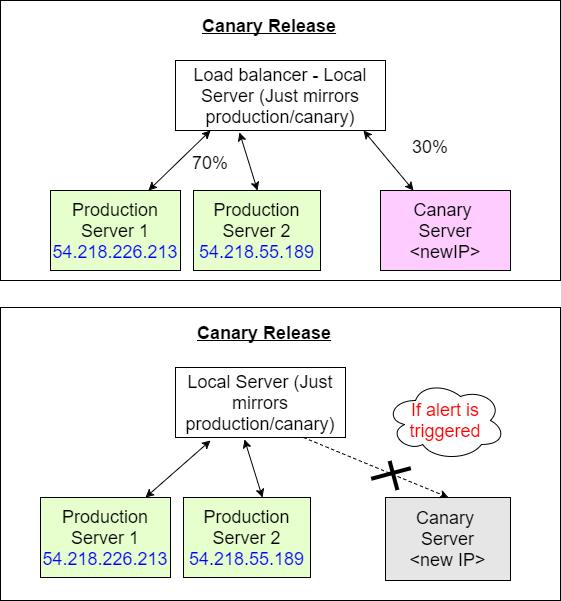

The diagram above was exported from draw.io. Its source (the exported page's mxGraphModel, read from the mxfile embedded in the PNG):
<mxGraphModel dx="872" dy="384" grid="1" gridSize="10" guides="1" tooltips="1" connect="1" arrows="1" fold="1" page="1" pageScale="1" pageWidth="826" pageHeight="1169" background="#ffffff" math="0" shadow="0">
  <root>
    <mxCell id="0" />
    <mxCell id="1" parent="0" />
    <mxCell id="45" value="" style="whiteSpace=wrap;html=1;strokeWidth=1;fillColor=#FFFFFF;fontSize=18;fontColor=#FF0000;" vertex="1" parent="1">
      <mxGeometry x="160" y="40" width="560" height="280" as="geometry" />
    </mxCell>
    <mxCell id="39" value="" style="whiteSpace=wrap;html=1;strokeWidth=1;fontSize=18;fontColor=#FF0000;" vertex="1" parent="1">
      <mxGeometry x="160" y="347" width="560" height="293" as="geometry" />
    </mxCell>
    <mxCell id="2" value="&lt;font color=&quot;#000000&quot;&gt;&lt;u&gt;&lt;b&gt;Canary Release&lt;/b&gt;&lt;/u&gt;&lt;/font&gt;" style="text;html=1;resizable=0;points=[];autosize=1;align=left;verticalAlign=top;spacingTop=-4;fontSize=18;fontColor=#FF0000;" vertex="1" parent="1">
      <mxGeometry x="360" y="53" width="150" height="20" as="geometry" />
    </mxCell>
    <mxCell id="3" value="&lt;font color=&quot;#000000&quot;&gt;Production Server 1&lt;/font&gt;&lt;div&gt;&lt;font color=&quot;#0000ff&quot;&gt;54.218.226.213&lt;/font&gt;&lt;/div&gt;" style="whiteSpace=wrap;html=1;strokeWidth=1;fontSize=18;fontColor=#FF0000;fillColor=#E6FFCC;" vertex="1" parent="1">
      <mxGeometry x="210" y="230" width="130" height="80" as="geometry" />
    </mxCell>
    <mxCell id="4" value="&lt;font color=&quot;#000000&quot;&gt;Canary&amp;nbsp;&lt;/font&gt;&lt;div&gt;&lt;font color=&quot;#000000&quot;&gt;Server&lt;/font&gt;&lt;/div&gt;&lt;div&gt;&lt;font color=&quot;#000000&quot;&gt;&amp;lt;newIP&amp;gt;&lt;/font&gt;&lt;/div&gt;" style="whiteSpace=wrap;html=1;strokeWidth=1;fontSize=18;fontColor=#FF0000;fillColor=#FFCCFF;" vertex="1" parent="1">
      <mxGeometry x="540" y="230" width="130" height="80" as="geometry" />
    </mxCell>
    <mxCell id="8" value="&lt;font color=&quot;#000000&quot;&gt;Load balancer - Local Server (Just mirrors production/canary)&lt;/font&gt;" style="whiteSpace=wrap;html=1;strokeWidth=1;fontSize=18;fontColor=#FF0000;" vertex="1" parent="1">
      <mxGeometry x="335" y="100" width="210" height="70" as="geometry" />
    </mxCell>
    <mxCell id="14" value="If alert is triggered" style="ellipse;shape=cloud;whiteSpace=wrap;html=1;strokeWidth=1;fontSize=18;fontColor=#FF0000;" vertex="1" parent="1">
      <mxGeometry x="545" y="420" width="120" height="80" as="geometry" />
    </mxCell>
    <mxCell id="19" value="&lt;font color=&quot;#000000&quot;&gt;&lt;b&gt;&lt;u&gt;Canary Release&lt;/u&gt;&lt;/b&gt;&lt;/font&gt;" style="text;html=1;resizable=0;points=[];autosize=1;align=left;verticalAlign=top;spacingTop=-4;fontSize=18;fontColor=#FF0000;" vertex="1" parent="1">
      <mxGeometry x="355" y="360" width="150" height="20" as="geometry" />
    </mxCell>
    <mxCell id="21" value="&lt;font color=&quot;#000000&quot;&gt;Canary&amp;nbsp;&lt;/font&gt;&lt;div&gt;&lt;font color=&quot;#000000&quot;&gt;Server&lt;/font&gt;&lt;/div&gt;&lt;div&gt;&lt;font color=&quot;#000000&quot;&gt;&amp;lt;new IP&amp;gt;&lt;/font&gt;&lt;/div&gt;" style="whiteSpace=wrap;html=1;strokeWidth=1;fontSize=18;fontColor=#FF0000;fillColor=#E6E6E6;" vertex="1" parent="1">
      <mxGeometry x="545" y="537" width="125" height="83" as="geometry" />
    </mxCell>
    <mxCell id="23" value="&lt;font color=&quot;#000000&quot;&gt;Local Server (Just mirrors production/canary)&lt;/font&gt;" style="whiteSpace=wrap;html=1;strokeWidth=1;fontSize=18;fontColor=#FF0000;" vertex="1" parent="1">
      <mxGeometry x="335" y="407" width="170" height="70" as="geometry" />
    </mxCell>
    <mxCell id="27" value="" style="endArrow=classic;html=1;dashed=1;strokeColor=#000000;strokeWidth=1;fontSize=18;fontColor=#FF0000;exitX=0.75;exitY=1;entryX=0.5;entryY=0;" edge="1" parent="1" source="23" target="21">
      <mxGeometry width="50" height="50" relative="1" as="geometry">
        <mxPoint x="150" y="670" as="sourcePoint" />
        <mxPoint x="200" y="620" as="targetPoint" />
      </mxGeometry>
    </mxCell>
    <mxCell id="28" value="" style="line;strokeWidth=4;html=1;perimeter=backbonePerimeter;points=[];outlineConnect=0;fontSize=18;fontColor=#FF0000;rotation=-15;" vertex="1" parent="1">
      <mxGeometry x="530" y="508" width="41" height="10" as="geometry" />
    </mxCell>
    <mxCell id="29" value="" style="line;strokeWidth=4;html=1;perimeter=backbonePerimeter;points=[];outlineConnect=0;fontSize=18;fontColor=#FF0000;rotation=75;" vertex="1" parent="1">
      <mxGeometry x="538" y="510" width="30" height="10" as="geometry" />
    </mxCell>
    <mxCell id="30" value="&lt;font color=&quot;#000000&quot;&gt;70%&lt;/font&gt;" style="text;html=1;resizable=0;points=[];autosize=1;align=left;verticalAlign=top;spacingTop=-4;fontSize=18;fontColor=#FF0000;" vertex="1" parent="1">
      <mxGeometry x="350" y="190" width="50" height="20" as="geometry" />
    </mxCell>
    <mxCell id="31" value="&lt;font color=&quot;#000000&quot;&gt;30%&lt;/font&gt;" style="text;html=1;fontSize=18;fontColor=#FF0000;" vertex="1" parent="1">
      <mxGeometry x="570" y="170" width="60" height="40" as="geometry" />
    </mxCell>
    <mxCell id="32" value="" style="endArrow=classic;startArrow=classic;html=1;strokeColor=#000000;strokeWidth=1;fontSize=18;fontColor=#FF0000;exitX=0.75;exitY=0;" edge="1" parent="1" source="3">
      <mxGeometry width="50" height="50" relative="1" as="geometry">
        <mxPoint x="320" y="220" as="sourcePoint" />
        <mxPoint x="370" y="170" as="targetPoint" />
      </mxGeometry>
    </mxCell>
    <mxCell id="33" value="" style="endArrow=classic;startArrow=classic;html=1;strokeColor=#000000;strokeWidth=1;fontSize=18;fontColor=#FF0000;exitX=0.25;exitY=0;entryX=0.895;entryY=1;entryPerimeter=0;" edge="1" parent="1" source="4" target="8">
      <mxGeometry width="50" height="50" relative="1" as="geometry">
        <mxPoint x="320" y="240" as="sourcePoint" />
        <mxPoint x="380" y="180" as="targetPoint" />
      </mxGeometry>
    </mxCell>
    <mxCell id="38" value="" style="endArrow=classic;startArrow=classic;html=1;strokeColor=#000000;strokeWidth=1;fontSize=18;fontColor=#FF0000;exitX=0.75;exitY=0;" edge="1" parent="1">
      <mxGeometry width="50" height="50" relative="1" as="geometry">
        <mxPoint x="305" y="537" as="sourcePoint" />
        <mxPoint x="370" y="480" as="targetPoint" />
      </mxGeometry>
    </mxCell>
    <mxCell id="40" value="&lt;font color=&quot;#000000&quot;&gt;Production Server 2&lt;/font&gt;&lt;div&gt;&lt;font color=&quot;#0000ff&quot;&gt;54.218.55.189&lt;/font&gt;&lt;/div&gt;" style="whiteSpace=wrap;html=1;strokeWidth=1;fontSize=18;fontColor=#FF0000;fillColor=#E6FFCC;" vertex="1" parent="1">
      <mxGeometry x="353" y="230" width="127" height="80" as="geometry" />
    </mxCell>
    <mxCell id="41" value="" style="endArrow=classic;startArrow=classic;html=1;strokeColor=#000000;strokeWidth=1;fontSize=18;fontColor=#FF0000;exitX=0.305;exitY=1.029;exitPerimeter=0;entryX=0.5;entryY=0;" edge="1" parent="1" source="8" target="40">
      <mxGeometry width="50" height="50" relative="1" as="geometry">
        <mxPoint x="318" y="240" as="sourcePoint" />
        <mxPoint x="164.29921259842513" y="320" as="targetPoint" />
      </mxGeometry>
    </mxCell>
    <mxCell id="47" value="&lt;font color=&quot;#000000&quot;&gt;Production Server 1&lt;/font&gt;&lt;div&gt;&lt;font color=&quot;#0000ff&quot;&gt;54.218.226.213&lt;/font&gt;&lt;/div&gt;" style="whiteSpace=wrap;html=1;strokeWidth=1;fontSize=18;fontColor=#FF0000;fillColor=#E6FFCC;" vertex="1" parent="1">
      <mxGeometry x="200" y="537" width="130" height="80" as="geometry" />
    </mxCell>
    <mxCell id="48" value="&lt;font color=&quot;#000000&quot;&gt;Production Server 2&lt;/font&gt;&lt;div&gt;&lt;font color=&quot;#0000ff&quot;&gt;54.218.55.189&lt;/font&gt;&lt;/div&gt;" style="whiteSpace=wrap;html=1;strokeWidth=1;fontSize=18;fontColor=#FF0000;fillColor=#E6FFCC;" vertex="1" parent="1">
      <mxGeometry x="343" y="537" width="127" height="80" as="geometry" />
    </mxCell>
    <mxCell id="49" value="" style="endArrow=classic;startArrow=classic;html=1;strokeColor=#000000;strokeWidth=1;fontSize=18;fontColor=#FF0000;exitX=0.305;exitY=1.029;exitPerimeter=0;entryX=0.5;entryY=0;" edge="1" parent="1">
      <mxGeometry width="50" height="50" relative="1" as="geometry">
        <mxPoint x="404" y="479" as="sourcePoint" />
        <mxPoint x="422" y="537" as="targetPoint" />
      </mxGeometry>
    </mxCell>
  </root>
</mxGraphModel>